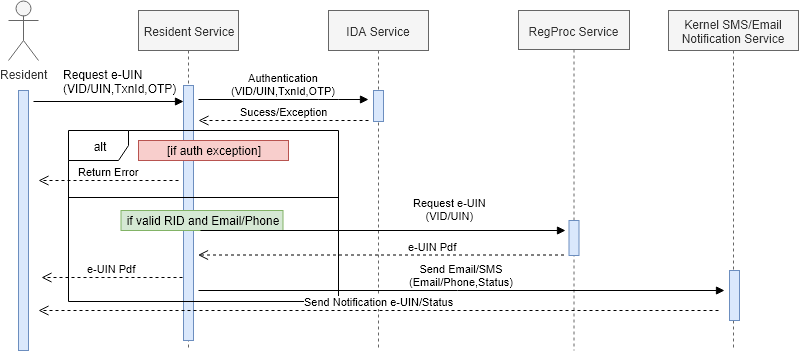

The diagram above was exported from draw.io. Its source (the exported page's mxGraphModel, read from the mxfile embedded in the PNG):
<mxGraphModel dx="1924" dy="678" grid="0" gridSize="10" guides="1" tooltips="1" connect="1" arrows="1" fold="1" page="1" pageScale="1" pageWidth="850" pageHeight="1100" background="#ffffff" math="0" shadow="0">
  <root>
    <mxCell id="0" />
    <mxCell id="1" parent="0" />
    <mxCell id="ex10MRkdJcGarzh-xKvl-2" value="Resident Service" style="shape=umlLifeline;perimeter=lifelinePerimeter;whiteSpace=wrap;html=1;container=1;collapsible=0;recursiveResize=0;outlineConnect=0;fillColor=#f5f5f5;strokeColor=#666666;fontColor=#333333;" parent="1" vertex="1">
      <mxGeometry x="80" y="140" width="100" height="340" as="geometry" />
    </mxCell>
    <mxCell id="ex10MRkdJcGarzh-xKvl-20" value="" style="html=1;points=[];perimeter=orthogonalPerimeter;fillColor=#dae8fc;strokeColor=#6c8ebf;" parent="ex10MRkdJcGarzh-xKvl-2" vertex="1">
      <mxGeometry x="45" y="75" width="10" height="255" as="geometry" />
    </mxCell>
    <mxCell id="ex10MRkdJcGarzh-xKvl-6" value="IDA Service" style="shape=umlLifeline;perimeter=lifelinePerimeter;whiteSpace=wrap;html=1;container=1;collapsible=0;recursiveResize=0;outlineConnect=0;fillColor=#f5f5f5;strokeColor=#666666;fontColor=#333333;" parent="1" vertex="1">
      <mxGeometry x="270" y="140" width="100" height="340" as="geometry" />
    </mxCell>
    <mxCell id="ex10MRkdJcGarzh-xKvl-7" value="RegProc Service" style="shape=umlLifeline;perimeter=lifelinePerimeter;whiteSpace=wrap;html=1;container=1;collapsible=0;recursiveResize=0;outlineConnect=0;fillColor=#f5f5f5;strokeColor=#666666;fontColor=#333333;size=39;" parent="1" vertex="1">
      <mxGeometry x="460" y="140" width="111" height="340" as="geometry" />
    </mxCell>
    <mxCell id="ex10MRkdJcGarzh-xKvl-46" value="" style="html=1;points=[];perimeter=orthogonalPerimeter;fillColor=#dae8fc;strokeColor=#6c8ebf;" parent="ex10MRkdJcGarzh-xKvl-7" vertex="1">
      <mxGeometry x="50.5" y="210" width="10" height="35" as="geometry" />
    </mxCell>
    <mxCell id="ex10MRkdJcGarzh-xKvl-8" value="Resident" style="shape=umlActor;verticalLabelPosition=bottom;labelBackgroundColor=#ffffff;verticalAlign=top;html=1;fillColor=#f5f5f5;strokeColor=#666666;fontColor=#333333;" parent="1" vertex="1">
      <mxGeometry x="-50" y="130" width="30" height="60" as="geometry" />
    </mxCell>
    <mxCell id="ex10MRkdJcGarzh-xKvl-21" value="" style="rounded=1;orthogonalLoop=0;jettySize=auto;html=1;exitX=1.5;exitY=0.041;exitDx=0;exitDy=0;exitPerimeter=0;spacingTop=0;spacingLeft=0;spacingRight=0;verticalAlign=bottom;fontSize=13;endArrow=block;endFill=1;" parent="1" source="ex10MRkdJcGarzh-xKvl-18" target="ex10MRkdJcGarzh-xKvl-20" edge="1">
      <mxGeometry relative="1" as="geometry" />
    </mxCell>
    <mxCell id="ex10MRkdJcGarzh-xKvl-18" value="" style="html=1;points=[];perimeter=orthogonalPerimeter;fillColor=#dae8fc;strokeColor=#6c8ebf;" parent="1" vertex="1">
      <mxGeometry x="-40" y="220" width="10" height="260" as="geometry" />
    </mxCell>
    <mxCell id="ex10MRkdJcGarzh-xKvl-22" value="Request e-UIN&lt;br&gt;(VID/UIN,TxnId,OTP)" style="text;html=1;resizable=0;points=[];autosize=1;align=left;verticalAlign=top;spacingTop=-4;" parent="1" vertex="1">
      <mxGeometry x="2.5" y="195" width="123" height="28" as="geometry" />
    </mxCell>
    <mxCell id="ex10MRkdJcGarzh-xKvl-23" value="" style="html=1;points=[];perimeter=orthogonalPerimeter;fillColor=#dae8fc;strokeColor=#6c8ebf;" parent="1" vertex="1">
      <mxGeometry x="315" y="220" width="10" height="31" as="geometry" />
    </mxCell>
    <mxCell id="ex10MRkdJcGarzh-xKvl-27" value="Authentication&lt;br&gt;&lt;span&gt;(VID/UIN,TxnId,OTP)&lt;/span&gt;" style="html=1;verticalAlign=bottom;endArrow=block;" parent="1" edge="1">
      <mxGeometry width="80" relative="1" as="geometry">
        <mxPoint x="140" y="229" as="sourcePoint" />
        <mxPoint x="310" y="229" as="targetPoint" />
        <Array as="points">
          <mxPoint x="270" y="229" />
        </Array>
      </mxGeometry>
    </mxCell>
    <mxCell id="ex10MRkdJcGarzh-xKvl-32" value="Sucess/Exception" style="html=1;verticalAlign=bottom;endArrow=open;dashed=1;endSize=8;" parent="1" edge="1">
      <mxGeometry relative="1" as="geometry">
        <mxPoint x="310" y="250" as="sourcePoint" />
        <mxPoint x="140" y="250" as="targetPoint" />
      </mxGeometry>
    </mxCell>
    <mxCell id="ex10MRkdJcGarzh-xKvl-36" value="alt" style="shape=umlFrame;whiteSpace=wrap;html=1;" parent="1" vertex="1">
      <mxGeometry x="10" y="260" width="270" height="171" as="geometry" />
    </mxCell>
    <mxCell id="ex10MRkdJcGarzh-xKvl-37" value="[if auth exception]" style="text;html=1;strokeColor=#b85450;fillColor=#f8cecc;align=center;verticalAlign=middle;whiteSpace=wrap;rounded=0;" parent="1" vertex="1">
      <mxGeometry x="80" y="270" width="150" height="20" as="geometry" />
    </mxCell>
    <mxCell id="ex10MRkdJcGarzh-xKvl-40" value="Return Error" style="html=1;verticalAlign=bottom;endArrow=open;dashed=1;endSize=8;" parent="1" edge="1">
      <mxGeometry relative="1" as="geometry">
        <mxPoint x="120" y="310" as="sourcePoint" />
        <mxPoint x="-20" y="310" as="targetPoint" />
      </mxGeometry>
    </mxCell>
    <mxCell id="ex10MRkdJcGarzh-xKvl-41" value="" style="line;strokeWidth=1;fillColor=none;align=left;verticalAlign=middle;spacingTop=-1;spacingLeft=3;spacingRight=3;rotatable=0;labelPosition=right;points=[];portConstraint=eastwest;" parent="1" vertex="1">
      <mxGeometry x="10" y="323" width="270" height="8" as="geometry" />
    </mxCell>
    <mxCell id="ex10MRkdJcGarzh-xKvl-44" value="if valid RID and Email/Phone" style="text;html=1;strokeColor=#82b366;fillColor=#d5e8d4;align=center;verticalAlign=middle;whiteSpace=wrap;rounded=0;" parent="1" vertex="1">
      <mxGeometry x="62.5" y="340" width="162" height="20" as="geometry" />
    </mxCell>
    <mxCell id="ex10MRkdJcGarzh-xKvl-45" value="&lt;span&gt;Request e-UIN&lt;/span&gt;&lt;br&gt;&lt;span&gt;(VID/UIN)&lt;/span&gt;&lt;br&gt;" style="html=1;verticalAlign=bottom;endArrow=block;" parent="1" edge="1">
      <mxGeometry x="0.3667" y="6" width="80" relative="1" as="geometry">
        <mxPoint x="142" y="360" as="sourcePoint" />
        <mxPoint x="507" y="360" as="targetPoint" />
        <mxPoint as="offset" />
      </mxGeometry>
    </mxCell>
    <mxCell id="ex10MRkdJcGarzh-xKvl-48" value="e-UIN Pdf" style="html=1;verticalAlign=bottom;endArrow=open;dashed=1;endSize=8;exitX=1;exitY=0.826;exitDx=0;exitDy=0;exitPerimeter=0;" parent="1" edge="1">
      <mxGeometry x="-0.2798" relative="1" as="geometry">
        <mxPoint x="505.5" y="384.5" as="sourcePoint" />
        <mxPoint x="139.5" y="384.5" as="targetPoint" />
        <mxPoint as="offset" />
      </mxGeometry>
    </mxCell>
    <mxCell id="hR3OWLbHBFiltJFqpT4T-1" value="Kernel SMS/Email Notification Service" style="shape=umlLifeline;perimeter=lifelinePerimeter;whiteSpace=wrap;html=1;container=1;collapsible=0;recursiveResize=0;outlineConnect=0;fillColor=#f5f5f5;strokeColor=#666666;fontColor=#333333;" parent="1" vertex="1">
      <mxGeometry x="610" y="140" width="130" height="340" as="geometry" />
    </mxCell>
    <mxCell id="hR3OWLbHBFiltJFqpT4T-2" value="Send Email/SMS&lt;br&gt;(Email/Phone,Status)&lt;br&gt;" style="html=1;verticalAlign=bottom;endArrow=block;" parent="1" edge="1">
      <mxGeometry width="80" relative="1" as="geometry">
        <mxPoint x="140" y="420" as="sourcePoint" />
        <mxPoint x="666" y="420" as="targetPoint" />
      </mxGeometry>
    </mxCell>
    <mxCell id="hR3OWLbHBFiltJFqpT4T-3" value="" style="html=1;points=[];perimeter=orthogonalPerimeter;fillColor=#dae8fc;strokeColor=#6c8ebf;" parent="1" vertex="1">
      <mxGeometry x="671" y="400" width="10" height="50" as="geometry" />
    </mxCell>
    <mxCell id="hR3OWLbHBFiltJFqpT4T-6" value="Send Notification e-UIN/Status" style="html=1;verticalAlign=bottom;endArrow=open;dashed=1;endSize=8;" parent="1" edge="1">
      <mxGeometry relative="1" as="geometry">
        <mxPoint x="660" y="440" as="sourcePoint" />
        <mxPoint x="-20" y="440" as="targetPoint" />
      </mxGeometry>
    </mxCell>
    <mxCell id="dCLOxp0bvubNZ9KKWTmg-1" value="e-UIN Pdf" style="html=1;verticalAlign=bottom;endArrow=open;dashed=1;endSize=8;" edge="1" parent="1">
      <mxGeometry relative="1" as="geometry">
        <mxPoint x="124" y="407" as="sourcePoint" />
        <mxPoint x="-17" y="407" as="targetPoint" />
      </mxGeometry>
    </mxCell>
  </root>
</mxGraphModel>